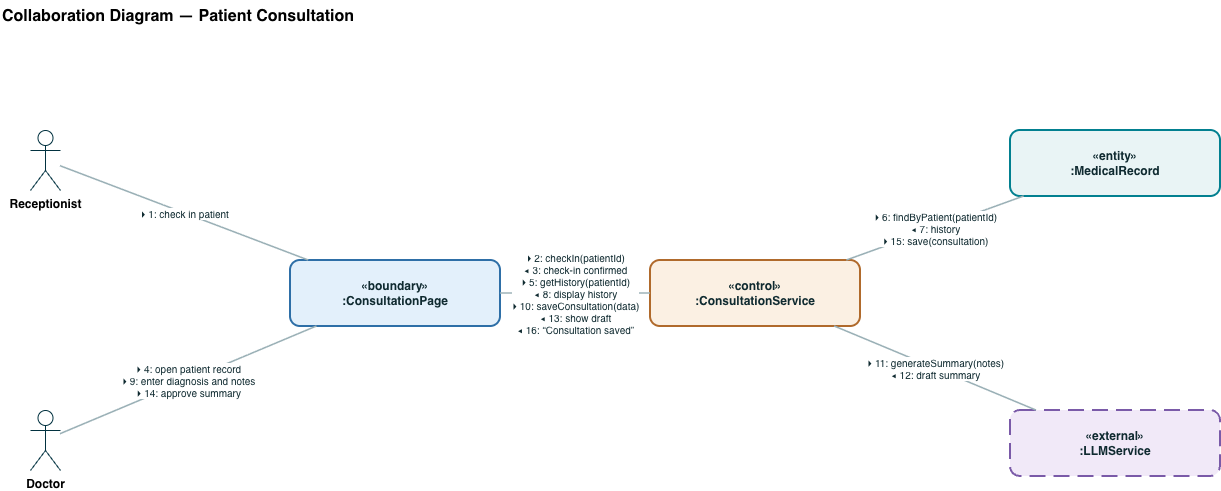

The diagram above was exported from draw.io. Its source (the exported page's mxGraphModel, read from the mxfile embedded in the PNG):
<mxGraphModel dx="1443" dy="817" grid="1" gridSize="10" guides="1" tooltips="1" connect="1" arrows="1" fold="1" page="1" pageScale="1" pageWidth="850" pageHeight="1100" math="0" shadow="0">
  <root>
    <mxCell id="0" />
    <mxCell id="1" parent="0" />
    <mxCell id="Zlx_EpvaNyjj7i8yOdqp-1" parent="1" style="text;html=1;fontSize=16;fontStyle=1;align=left;" value="Collaboration Diagram — Patient Consultation" vertex="1">
      <mxGeometry height="40" width="1000" x="40" y="20" as="geometry" />
    </mxCell>
    <mxCell id="Zlx_EpvaNyjj7i8yOdqp-2" parent="1" style="shape=umlActor;verticalLabelPosition=bottom;verticalAlign=top;html=1;strokeColor=#023240;fillColor=none;fontSize=12;fontStyle=1;" value="Receptionist" vertex="1">
      <mxGeometry height="60" width="30" x="70" y="150" as="geometry" />
    </mxCell>
    <mxCell id="Zlx_EpvaNyjj7i8yOdqp-3" parent="1" style="shape=umlActor;verticalLabelPosition=bottom;verticalAlign=top;html=1;strokeColor=#023240;fillColor=none;fontSize=12;fontStyle=1;" value="Doctor" vertex="1">
      <mxGeometry height="60" width="30" x="70" y="430" as="geometry" />
    </mxCell>
    <mxCell id="Zlx_EpvaNyjj7i8yOdqp-4" parent="1" style="rounded=1;whiteSpace=wrap;html=1;fillColor=#E3F0FB;strokeColor=#2E6FA7;strokeWidth=2;fontSize=12;fontStyle=1;fontColor=#0F2A30;" value="«boundary»&#10;:ConsultationPage" vertex="1">
      <mxGeometry height="66" width="210" x="330" y="280" as="geometry" />
    </mxCell>
    <mxCell id="Zlx_EpvaNyjj7i8yOdqp-5" parent="1" style="rounded=1;whiteSpace=wrap;html=1;fillColor=#FBF0E3;strokeColor=#B06A2C;strokeWidth=2;fontSize=12;fontStyle=1;fontColor=#0F2A30;" value="«control»&#10;:ConsultationService" vertex="1">
      <mxGeometry height="66" width="210" x="690" y="280" as="geometry" />
    </mxCell>
    <mxCell id="Zlx_EpvaNyjj7i8yOdqp-6" parent="1" style="rounded=1;whiteSpace=wrap;html=1;fillColor=#E9F4F5;strokeColor=#028090;strokeWidth=2;fontSize=12;fontStyle=1;fontColor=#0F2A30;" value="«entity»&#10;:MedicalRecord" vertex="1">
      <mxGeometry height="66" width="210" x="1050" y="150" as="geometry" />
    </mxCell>
    <mxCell id="Zlx_EpvaNyjj7i8yOdqp-7" parent="1" style="rounded=1;whiteSpace=wrap;html=1;fillColor=#F1E9F8;strokeColor=#7A5AA8;strokeWidth=2;dashed=1;dashPattern=8 4;fontSize=12;fontStyle=1;fontColor=#0F2A30;" value="«external»&#10;:LLMService" vertex="1">
      <mxGeometry height="66" width="210" x="1050" y="430" as="geometry" />
    </mxCell>
    <mxCell id="Zlx_EpvaNyjj7i8yOdqp-8" edge="1" parent="1" source="Zlx_EpvaNyjj7i8yOdqp-2" style="endArrow=none;html=1;strokeColor=#9AB0B6;strokeWidth=1.6;fontSize=10;fontColor=#0F2A30;align=center;" target="Zlx_EpvaNyjj7i8yOdqp-4" value="▸ 1: check in patient">
      <mxGeometry relative="1" as="geometry" />
    </mxCell>
    <mxCell id="Zlx_EpvaNyjj7i8yOdqp-9" edge="1" parent="1" source="Zlx_EpvaNyjj7i8yOdqp-3" style="endArrow=none;html=1;strokeColor=#9AB0B6;strokeWidth=1.6;fontSize=10;fontColor=#0F2A30;align=center;" target="Zlx_EpvaNyjj7i8yOdqp-4" value="▸ 4: open patient record&#10;▸ 9: enter diagnosis and notes&#10;▸ 14: approve summary">
      <mxGeometry relative="1" as="geometry" />
    </mxCell>
    <mxCell id="Zlx_EpvaNyjj7i8yOdqp-10" edge="1" parent="1" source="Zlx_EpvaNyjj7i8yOdqp-4" style="endArrow=none;html=1;strokeColor=#9AB0B6;strokeWidth=1.6;fontSize=10;fontColor=#0F2A30;align=center;" target="Zlx_EpvaNyjj7i8yOdqp-5" value="▸ 2: checkIn(patientId)&#10;◂ 3: check-in confirmed&#10;▸ 5: getHistory(patientId)&#10;◂ 8: display history&#10;▸ 10: saveConsultation(data)&#10;◂ 13: show draft&#10;◂ 16: “Consultation saved”">
      <mxGeometry relative="1" as="geometry" />
    </mxCell>
    <mxCell id="Zlx_EpvaNyjj7i8yOdqp-11" edge="1" parent="1" source="Zlx_EpvaNyjj7i8yOdqp-5" style="endArrow=none;html=1;strokeColor=#9AB0B6;strokeWidth=1.6;fontSize=10;fontColor=#0F2A30;align=center;" target="Zlx_EpvaNyjj7i8yOdqp-6" value="▸ 6: findByPatient(patientId)&#10;◂ 7: history&#10;▸ 15: save(consultation)">
      <mxGeometry relative="1" as="geometry" />
    </mxCell>
    <mxCell id="Zlx_EpvaNyjj7i8yOdqp-12" edge="1" parent="1" source="Zlx_EpvaNyjj7i8yOdqp-5" style="endArrow=none;html=1;strokeColor=#9AB0B6;strokeWidth=1.6;fontSize=10;fontColor=#0F2A30;align=center;" target="Zlx_EpvaNyjj7i8yOdqp-7" value="▸ 11: generateSummary(notes)&#10;◂ 12: draft summary">
      <mxGeometry relative="1" as="geometry" />
    </mxCell>
  </root>
</mxGraphModel>